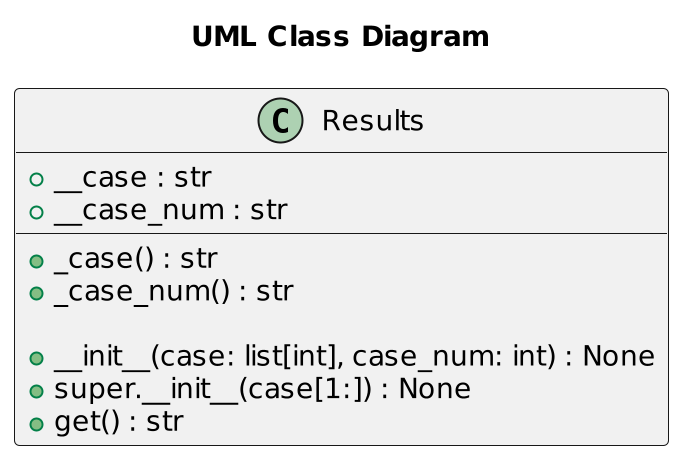

The diagram above was rendered by PlantUML. Its source (embedded in the PNG):
@startuml
scale 2
title "UML Class Diagram"
class Results {
    +_case() : str
    +_case_num() : str

    +__init__(case: list[int], case_num: int) : None
    +super.__init__(case[1:]) : None
    +__case : str
    +__case_num : str
    +get() : str
}
@enduml